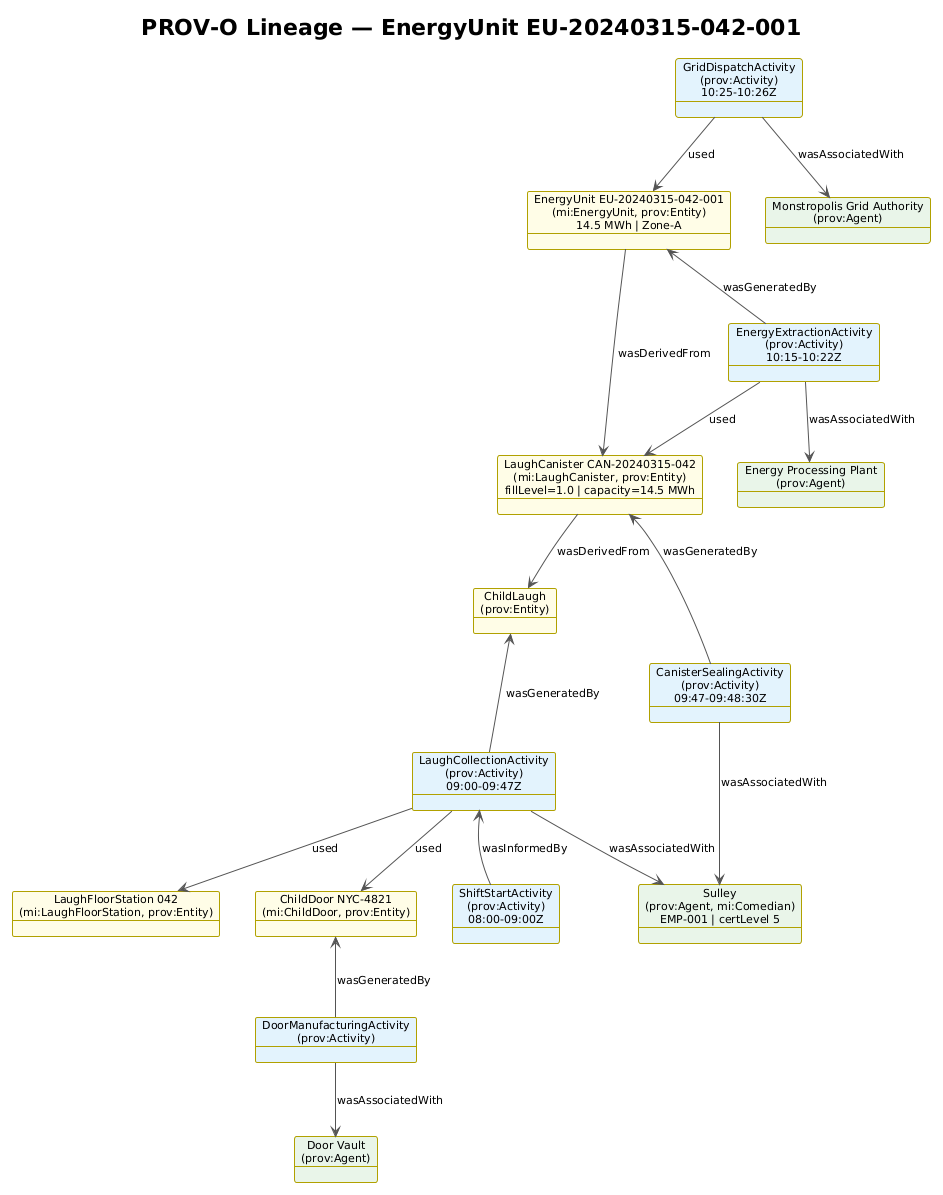

The diagram above was rendered by PlantUML. Its source (embedded in the PNG):
@startuml
!theme plain
skinparam backgroundColor #FFFFFF
skinparam objectBackgroundColor #fffde7
skinparam objectBorderColor #b0a000
skinparam arrowColor #555555
skinparam defaultFontSize 11

title PROV-O Lineage — EnergyUnit EU-20240315-042-001

' ── Entities (yellow) ──────────────────────────────────────────
object "ChildLaugh\n(prov:Entity)" as cl #fffde7
object "LaughFloorStation 042\n(mi:LaughFloorStation, prov:Entity)" as stn #fffde7
object "ChildDoor NYC-4821\n(mi:ChildDoor, prov:Entity)" as door #fffde7
object "LaughCanister CAN-20240315-042\n(mi:LaughCanister, prov:Entity)\nfillLevel=1.0 | capacity=14.5 MWh" as can #fffde7
object "EnergyUnit EU-20240315-042-001\n(mi:EnergyUnit, prov:Entity)\n14.5 MWh | Zone-A" as eu #fffde7

' ── Activities (light blue) ─────────────────────────────────────
object "DoorManufacturingActivity\n(prov:Activity)" as dma #e3f2fd
object "ShiftStartActivity\n(prov:Activity)\n08:00-09:00Z" as ssa #e3f2fd
object "LaughCollectionActivity\n(prov:Activity)\n09:00-09:47Z" as lca #e3f2fd
object "CanisterSealingActivity\n(prov:Activity)\n09:47-09:48:30Z" as csa #e3f2fd
object "EnergyExtractionActivity\n(prov:Activity)\n10:15-10:22Z" as eea #e3f2fd
object "GridDispatchActivity\n(prov:Activity)\n10:25-10:26Z" as gda #e3f2fd

' ── Agents (light green) ────────────────────────────────────────
object "Sulley\n(prov:Agent, mi:Comedian)\nEMP-001 | certLevel 5" as sulley #e8f5e9
object "Door Vault\n(prov:Agent)" as vault #e8f5e9
object "Energy Processing Plant\n(prov:Agent)" as plant #e8f5e9
object "Monstropolis Grid Authority\n(prov:Agent)" as grid #e8f5e9

' ── Edges ────────────────────────────────────────────────────────
door    <-- dma    : wasGeneratedBy
dma     --> vault  : wasAssociatedWith

cl      <-- lca    : wasGeneratedBy
lca     --> sulley : wasAssociatedWith
lca     --> stn    : used
lca     --> door   : used
lca     <-- ssa    : wasInformedBy

can     --> cl     : wasDerivedFrom
can     <-- csa    : wasGeneratedBy
csa     --> sulley : wasAssociatedWith

eu      --> can    : wasDerivedFrom
eu      <-- eea    : wasGeneratedBy
eea     --> can    : used
eea     --> plant  : wasAssociatedWith

gda     --> eu     : used
gda     --> grid   : wasAssociatedWith
@enduml